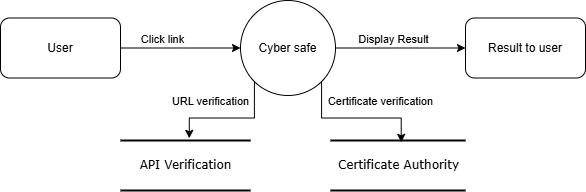

The diagram above was exported from draw.io. Its source (the exported page's mxGraphModel, read from the mxfile embedded in the PNG):
<mxGraphModel dx="1050" dy="603" grid="1" gridSize="10" guides="1" tooltips="1" connect="1" arrows="1" fold="1" page="1" pageScale="1" pageWidth="850" pageHeight="1100" math="0" shadow="0">
  <root>
    <mxCell id="0" />
    <mxCell id="1" parent="0" />
    <mxCell id="jnqnU1Oh37l_F-74sQRa-8" style="edgeStyle=orthogonalEdgeStyle;rounded=0;orthogonalLoop=1;jettySize=auto;html=1;exitX=1;exitY=0.5;exitDx=0;exitDy=0;entryX=0;entryY=0.5;entryDx=0;entryDy=0;" parent="1" source="jnqnU1Oh37l_F-74sQRa-1" target="jnqnU1Oh37l_F-74sQRa-2" edge="1">
      <mxGeometry relative="1" as="geometry" />
    </mxCell>
    <mxCell id="jnqnU1Oh37l_F-74sQRa-19" value="Display Result" style="edgeLabel;html=1;align=center;verticalAlign=middle;resizable=0;points=[];" parent="jnqnU1Oh37l_F-74sQRa-8" vertex="1" connectable="0">
      <mxGeometry x="-0.1415" y="7" relative="1" as="geometry">
        <mxPoint x="1" y="-2" as="offset" />
      </mxGeometry>
    </mxCell>
    <mxCell id="jnqnU1Oh37l_F-74sQRa-1" value="Cyber safe" style="ellipse;whiteSpace=wrap;html=1;aspect=fixed;shadow=0;gradientColor=none;" parent="1" vertex="1">
      <mxGeometry x="390" y="170" width="95" height="95" as="geometry" />
    </mxCell>
    <mxCell id="jnqnU1Oh37l_F-74sQRa-2" value="Result to user" style="rounded=1;whiteSpace=wrap;html=1;" parent="1" vertex="1">
      <mxGeometry x="615" y="187.5" width="120" height="60" as="geometry" />
    </mxCell>
    <mxCell id="jnqnU1Oh37l_F-74sQRa-7" style="edgeStyle=orthogonalEdgeStyle;rounded=0;orthogonalLoop=1;jettySize=auto;html=1;exitX=1;exitY=0.5;exitDx=0;exitDy=0;entryX=0;entryY=0.5;entryDx=0;entryDy=0;" parent="1" source="jnqnU1Oh37l_F-74sQRa-3" target="jnqnU1Oh37l_F-74sQRa-1" edge="1">
      <mxGeometry relative="1" as="geometry" />
    </mxCell>
    <mxCell id="jnqnU1Oh37l_F-74sQRa-12" value="Click link" style="edgeLabel;html=1;align=center;verticalAlign=middle;resizable=0;points=[];" parent="jnqnU1Oh37l_F-74sQRa-7" vertex="1" connectable="0">
      <mxGeometry x="-0.32" y="9" relative="1" as="geometry">
        <mxPoint as="offset" />
      </mxGeometry>
    </mxCell>
    <mxCell id="jnqnU1Oh37l_F-74sQRa-3" value="User" style="rounded=1;whiteSpace=wrap;html=1;" parent="1" vertex="1">
      <mxGeometry x="150" y="187.5" width="120" height="60" as="geometry" />
    </mxCell>
    <mxCell id="jnqnU1Oh37l_F-74sQRa-5" value="API Verification" style="html=1;rounded=0;shadow=0;comic=0;labelBackgroundColor=none;strokeWidth=2;fontFamily=Verdana;fontSize=12;align=center;shape=mxgraph.ios7ui.horLines;" parent="1" vertex="1">
      <mxGeometry x="270" y="310" width="130" height="50" as="geometry" />
    </mxCell>
    <mxCell id="jnqnU1Oh37l_F-74sQRa-6" value="&lt;font&gt;Certificate Authority&lt;/font&gt;" style="html=1;rounded=0;shadow=0;comic=0;labelBackgroundColor=none;strokeWidth=2;fontFamily=Verdana;fontSize=12;align=center;shape=mxgraph.ios7ui.horLines;" parent="1" vertex="1">
      <mxGeometry x="480" y="310" width="135" height="50" as="geometry" />
    </mxCell>
    <mxCell id="jnqnU1Oh37l_F-74sQRa-9" style="edgeStyle=orthogonalEdgeStyle;rounded=0;orthogonalLoop=1;jettySize=auto;html=1;exitX=0;exitY=1;exitDx=0;exitDy=0;entryX=0.529;entryY=-0.044;entryDx=0;entryDy=0;entryPerimeter=0;" parent="1" source="jnqnU1Oh37l_F-74sQRa-1" target="jnqnU1Oh37l_F-74sQRa-5" edge="1">
      <mxGeometry relative="1" as="geometry" />
    </mxCell>
    <mxCell id="jnqnU1Oh37l_F-74sQRa-13" value="URL verification" style="edgeLabel;html=1;align=center;verticalAlign=middle;resizable=0;points=[];" parent="jnqnU1Oh37l_F-74sQRa-9" vertex="1" connectable="0">
      <mxGeometry x="0.3219" y="-7" relative="1" as="geometry">
        <mxPoint y="-10" as="offset" />
      </mxGeometry>
    </mxCell>
    <mxCell id="jnqnU1Oh37l_F-74sQRa-10" style="edgeStyle=orthogonalEdgeStyle;rounded=0;orthogonalLoop=1;jettySize=auto;html=1;exitX=1;exitY=1;exitDx=0;exitDy=0;entryX=0.524;entryY=0.036;entryDx=0;entryDy=0;entryPerimeter=0;" parent="1" source="jnqnU1Oh37l_F-74sQRa-1" target="jnqnU1Oh37l_F-74sQRa-6" edge="1">
      <mxGeometry relative="1" as="geometry" />
    </mxCell>
    <mxCell id="jnqnU1Oh37l_F-74sQRa-14" value="Certificate verification" style="edgeLabel;html=1;align=center;verticalAlign=middle;resizable=0;points=[];" parent="jnqnU1Oh37l_F-74sQRa-10" vertex="1" connectable="0">
      <mxGeometry x="0.0279" y="7" relative="1" as="geometry">
        <mxPoint x="23" y="-10" as="offset" />
      </mxGeometry>
    </mxCell>
  </root>
</mxGraphModel>